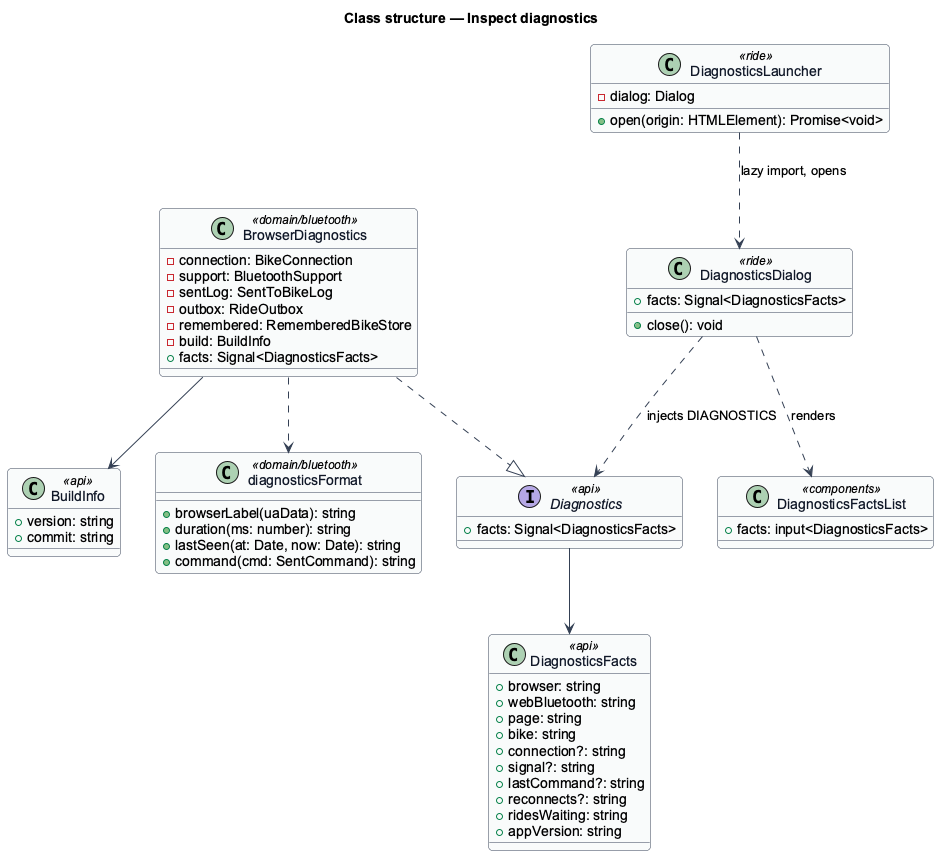

The diagram above was rendered by PlantUML. Its source (embedded in the PNG):
@startuml
' --- shared skin header ---
skinparam backgroundColor #FFFFFF
skinparam shadowing false
skinparam roundcorner 8
skinparam defaultFontName Arial
skinparam ArrowColor #344054
skinparam class {
  BorderColor #344054
  FontColor #101828
  BackgroundColor #F9FAFB
}
' --------------------------
title Class structure — Inspect diagnostics
class DiagnosticsFacts <<api>> {
  +browser: string
  +webBluetooth: string
  +page: string
  +bike: string
  +connection?: string
  +signal?: string
  +lastCommand?: string
  +reconnects?: string
  +ridesWaiting: string
  +appVersion: string
}
interface Diagnostics <<api>> {
  +facts: Signal<DiagnosticsFacts>
}
class BrowserDiagnostics <<domain/bluetooth>> {
  -connection: BikeConnection
  -support: BluetoothSupport
  -sentLog: SentToBikeLog
  -outbox: RideOutbox
  -remembered: RememberedBikeStore
  -build: BuildInfo
  +facts: Signal<DiagnosticsFacts>
}
class "diagnosticsFormat" as Format <<domain/bluetooth>> {
  +browserLabel(uaData): string
  +duration(ms: number): string
  +lastSeen(at: Date, now: Date): string
  +command(cmd: SentCommand): string
}
class BuildInfo <<api>> {
  +version: string
  +commit: string
}
class DiagnosticsLauncher <<ride>> {
  -dialog: Dialog
  +open(origin: HTMLElement): Promise<void>
}
class DiagnosticsDialog <<ride>> {
  +facts: Signal<DiagnosticsFacts>
  +close(): void
}
class DiagnosticsFactsList <<components>> {
  +facts: input<DiagnosticsFacts>
}
BrowserDiagnostics ..|> Diagnostics
BrowserDiagnostics ..> Format
BrowserDiagnostics --> BuildInfo
Diagnostics --> DiagnosticsFacts
DiagnosticsLauncher ..> DiagnosticsDialog : lazy import, opens
DiagnosticsDialog ..> Diagnostics : injects DIAGNOSTICS
DiagnosticsDialog ..> DiagnosticsFactsList : renders
@enduml